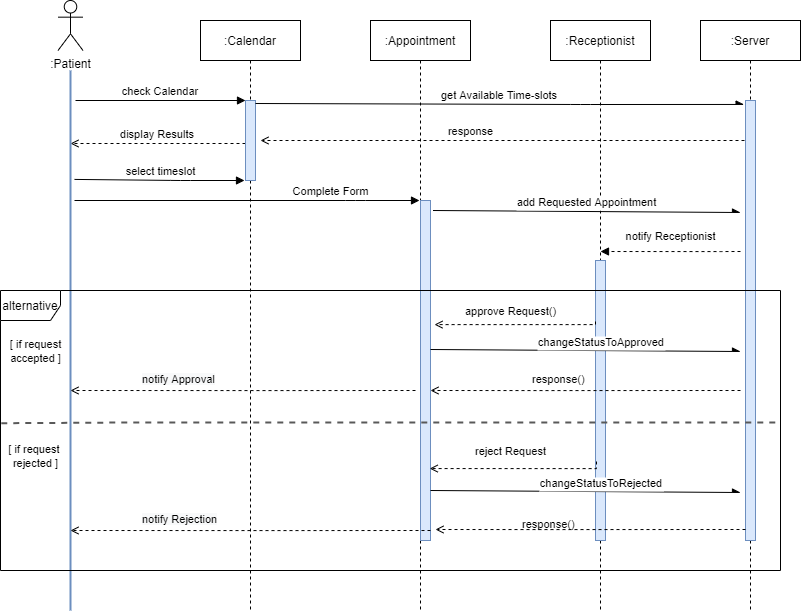

The diagram above was exported from draw.io. Its source (the exported page's mxGraphModel, read from the mxfile embedded in the PNG):
<mxGraphModel dx="1038" dy="548" grid="1" gridSize="10" guides="1" tooltips="1" connect="1" arrows="1" fold="1" page="1" pageScale="1" pageWidth="1100" pageHeight="850" math="0" shadow="0">
  <root>
    <mxCell id="0" />
    <mxCell id="1" parent="0" />
    <mxCell id="3nuBFxr9cyL0pnOWT2aG-5" value=":Calendar" style="shape=umlLifeline;perimeter=lifelinePerimeter;container=0;collapsible=0;recursiveResize=0;rounded=0;shadow=0;strokeWidth=1;" parent="1" vertex="1">
      <mxGeometry x="300" y="80" width="100" height="590" as="geometry" />
    </mxCell>
    <mxCell id="3nuBFxr9cyL0pnOWT2aG-8" value="check Calendar" style="verticalAlign=bottom;endArrow=block;entryX=0;entryY=0;shadow=0;strokeWidth=1;" parent="1" target="3nuBFxr9cyL0pnOWT2aG-6" edge="1">
      <mxGeometry relative="1" as="geometry">
        <mxPoint x="175" y="160.0000000000001" as="sourcePoint" />
      </mxGeometry>
    </mxCell>
    <mxCell id="3nuBFxr9cyL0pnOWT2aG-9" value="display Results" style="verticalAlign=bottom;endArrow=open;shadow=0;strokeWidth=1;dashed=1;endFill=0;" parent="1" edge="1">
      <mxGeometry relative="1" as="geometry">
        <mxPoint x="345" y="203" as="sourcePoint" />
        <mxPoint x="170" y="203" as="targetPoint" />
      </mxGeometry>
    </mxCell>
    <mxCell id="3nuBFxr9cyL0pnOWT2aG-10" value="" style="verticalAlign=bottom;endArrow=block;endSize=6;shadow=0;strokeWidth=1;exitX=0.9;exitY=0.468;exitDx=0;exitDy=0;exitPerimeter=0;endFill=1;" parent="1" edge="1">
      <mxGeometry relative="1" as="geometry">
        <mxPoint x="344" y="240" as="targetPoint" />
        <mxPoint x="174" y="238.91999999999996" as="sourcePoint" />
        <Array as="points">
          <mxPoint x="280" y="240" />
        </Array>
      </mxGeometry>
    </mxCell>
    <mxCell id="S0BqyOhsEYvfZL-QMJW4-6" value="" style="edgeStyle=orthogonalEdgeStyle;rounded=0;orthogonalLoop=1;jettySize=auto;html=1;endArrow=none;endFill=0;fillColor=#dae8fc;strokeColor=#6c8ebf;strokeWidth=2;" parent="1" edge="1">
      <mxGeometry relative="1" as="geometry">
        <mxPoint x="170" y="130" as="sourcePoint" />
        <mxPoint x="170" y="670" as="targetPoint" />
      </mxGeometry>
    </mxCell>
    <mxCell id="S0BqyOhsEYvfZL-QMJW4-1" value=":Patient" style="shape=umlActor;verticalLabelPosition=bottom;verticalAlign=top;html=1;" parent="1" vertex="1">
      <mxGeometry x="157.5" y="60" width="25" height="50" as="geometry" />
    </mxCell>
    <mxCell id="3nuBFxr9cyL0pnOWT2aG-6" value="" style="points=[];perimeter=orthogonalPerimeter;rounded=0;shadow=0;strokeWidth=1;fillColor=#dae8fc;strokeColor=#6c8ebf;" parent="1" vertex="1">
      <mxGeometry x="345" y="160" width="10" height="80" as="geometry" />
    </mxCell>
    <mxCell id="S0BqyOhsEYvfZL-QMJW4-7" value=":Appointment" style="shape=umlLifeline;perimeter=lifelinePerimeter;container=0;collapsible=0;recursiveResize=0;rounded=0;shadow=0;strokeWidth=1;" parent="1" vertex="1">
      <mxGeometry x="470" y="80" width="100" height="590" as="geometry" />
    </mxCell>
    <mxCell id="S0BqyOhsEYvfZL-QMJW4-9" value=":Receptionist" style="shape=umlLifeline;perimeter=lifelinePerimeter;container=0;collapsible=0;recursiveResize=0;rounded=0;shadow=0;strokeWidth=1;" parent="1" vertex="1">
      <mxGeometry x="650" y="80" width="100" height="590" as="geometry" />
    </mxCell>
    <mxCell id="S0BqyOhsEYvfZL-QMJW4-14" style="edgeStyle=orthogonalEdgeStyle;rounded=0;orthogonalLoop=1;jettySize=auto;html=1;dashed=1;endArrow=open;endFill=0;" parent="1" edge="1">
      <mxGeometry relative="1" as="geometry">
        <mxPoint x="850" y="340" as="sourcePoint" />
        <mxPoint x="360" y="200" as="targetPoint" />
        <Array as="points">
          <mxPoint x="850" y="480" />
          <mxPoint x="850" y="200" />
        </Array>
      </mxGeometry>
    </mxCell>
    <mxCell id="S0BqyOhsEYvfZL-QMJW4-10" value="" style="points=[];perimeter=orthogonalPerimeter;rounded=0;shadow=0;strokeWidth=1;fillColor=#dae8fc;strokeColor=#6c8ebf;" parent="1" vertex="1">
      <mxGeometry x="695" y="320" width="10" height="280" as="geometry" />
    </mxCell>
    <mxCell id="S0BqyOhsEYvfZL-QMJW4-11" value="get Available Time-slots" style="verticalAlign=bottom;endArrow=async;shadow=0;strokeWidth=1;endFill=1;entryX=-0.14;entryY=0.009;entryDx=0;entryDy=0;entryPerimeter=0;" parent="1" target="S0BqyOhsEYvfZL-QMJW4-21" edge="1">
      <mxGeometry relative="1" as="geometry">
        <mxPoint x="355" y="163.0000000000001" as="sourcePoint" />
        <mxPoint x="850" y="163.83000000000004" as="targetPoint" />
        <Array as="points">
          <mxPoint x="680" y="164" />
        </Array>
      </mxGeometry>
    </mxCell>
    <mxCell id="S0BqyOhsEYvfZL-QMJW4-16" value="&lt;span style=&quot;font-size: 11px&quot;&gt;response&lt;/span&gt;" style="text;html=1;align=center;verticalAlign=middle;resizable=0;points=[];autosize=1;strokeColor=none;" parent="1" vertex="1">
      <mxGeometry x="540" y="180" width="60" height="20" as="geometry" />
    </mxCell>
    <mxCell id="S0BqyOhsEYvfZL-QMJW4-20" value=":Server" style="shape=umlLifeline;perimeter=lifelinePerimeter;container=0;collapsible=0;recursiveResize=0;rounded=0;shadow=0;strokeWidth=1;" parent="1" vertex="1">
      <mxGeometry x="800" y="80" width="100" height="590" as="geometry" />
    </mxCell>
    <mxCell id="S0BqyOhsEYvfZL-QMJW4-21" value="" style="points=[];perimeter=orthogonalPerimeter;rounded=0;shadow=0;strokeWidth=1;fillColor=#dae8fc;strokeColor=#6c8ebf;" parent="1" vertex="1">
      <mxGeometry x="845" y="160" width="10" height="440" as="geometry" />
    </mxCell>
    <mxCell id="S0BqyOhsEYvfZL-QMJW4-22" value="&lt;font style=&quot;font-size: 11px&quot;&gt;select timeslot&lt;/font&gt;" style="text;html=1;align=center;verticalAlign=middle;resizable=0;points=[];autosize=1;strokeColor=none;" parent="1" vertex="1">
      <mxGeometry x="215" y="220" width="90" height="20" as="geometry" />
    </mxCell>
    <mxCell id="S0BqyOhsEYvfZL-QMJW4-23" value="" style="verticalAlign=bottom;endArrow=block;endSize=6;shadow=0;strokeWidth=1;endFill=1;" parent="1" edge="1">
      <mxGeometry relative="1" as="geometry">
        <mxPoint x="519" y="260" as="targetPoint" />
        <mxPoint x="174" y="260" as="sourcePoint" />
        <Array as="points">
          <mxPoint x="455" y="260" />
        </Array>
      </mxGeometry>
    </mxCell>
    <mxCell id="S0BqyOhsEYvfZL-QMJW4-24" value="&lt;font style=&quot;font-size: 11px&quot;&gt;Complete Form&lt;/font&gt;" style="text;html=1;align=center;verticalAlign=middle;resizable=0;points=[];autosize=1;strokeColor=none;" parent="1" vertex="1">
      <mxGeometry x="385" y="240" width="90" height="20" as="geometry" />
    </mxCell>
    <mxCell id="S0BqyOhsEYvfZL-QMJW4-25" value="" style="points=[];perimeter=orthogonalPerimeter;rounded=0;shadow=0;strokeWidth=1;fillColor=#dae8fc;strokeColor=#6c8ebf;" parent="1" vertex="1">
      <mxGeometry x="520" y="260" width="10" height="340" as="geometry" />
    </mxCell>
    <mxCell id="S0BqyOhsEYvfZL-QMJW4-26" value="add Requested Appointment" style="verticalAlign=bottom;endArrow=async;shadow=0;strokeWidth=1;endFill=1;rounded=0;" parent="1" edge="1">
      <mxGeometry relative="1" as="geometry">
        <mxPoint x="532.5" y="270.0000000000001" as="sourcePoint" />
        <mxPoint x="840" y="272" as="targetPoint" />
      </mxGeometry>
    </mxCell>
    <mxCell id="S0BqyOhsEYvfZL-QMJW4-29" value="" style="verticalAlign=bottom;endArrow=block;endSize=6;shadow=0;strokeWidth=1;endFill=1;dashed=1;" parent="1" edge="1">
      <mxGeometry relative="1" as="geometry">
        <mxPoint x="700" y="311" as="targetPoint" />
        <mxPoint x="840" y="311" as="sourcePoint" />
        <Array as="points">
          <mxPoint x="811" y="311.08" />
        </Array>
      </mxGeometry>
    </mxCell>
    <mxCell id="S0BqyOhsEYvfZL-QMJW4-30" value="&lt;font style=&quot;font-size: 11px&quot;&gt;notify Receptionist&lt;/font&gt;" style="text;html=1;align=center;verticalAlign=middle;resizable=0;points=[];autosize=1;strokeColor=none;" parent="1" vertex="1">
      <mxGeometry x="715" y="285" width="110" height="20" as="geometry" />
    </mxCell>
    <mxCell id="S0BqyOhsEYvfZL-QMJW4-33" value="" style="endArrow=none;dashed=1;html=1;endSize=6;exitX=0.001;exitY=0.474;exitDx=0;exitDy=0;exitPerimeter=0;strokeWidth=2;strokeColor=#595959;" parent="1" source="S0BqyOhsEYvfZL-QMJW4-31" edge="1">
      <mxGeometry width="50" height="50" relative="1" as="geometry">
        <mxPoint x="550" y="420" as="sourcePoint" />
        <mxPoint x="880" y="482" as="targetPoint" />
        <Array as="points">
          <mxPoint x="230" y="482" />
        </Array>
      </mxGeometry>
    </mxCell>
    <mxCell id="S0BqyOhsEYvfZL-QMJW4-34" value="&lt;span style=&quot;font-size: 11px&quot;&gt;[ if request&lt;br&gt;accepted ]&lt;br&gt;&lt;/span&gt;" style="text;html=1;align=center;verticalAlign=middle;resizable=0;points=[];autosize=1;strokeColor=none;" parent="1" vertex="1">
      <mxGeometry x="100" y="395" width="70" height="30" as="geometry" />
    </mxCell>
    <mxCell id="S0BqyOhsEYvfZL-QMJW4-35" value="&lt;span style=&quot;font-size: 11px&quot;&gt;[ if request&amp;nbsp;&lt;br&gt;rejected ]&lt;br&gt;&lt;/span&gt;" style="text;html=1;align=center;verticalAlign=middle;resizable=0;points=[];autosize=1;strokeColor=none;" parent="1" vertex="1">
      <mxGeometry x="100" y="500" width="70" height="30" as="geometry" />
    </mxCell>
    <mxCell id="S0BqyOhsEYvfZL-QMJW4-37" style="edgeStyle=orthogonalEdgeStyle;rounded=0;orthogonalLoop=1;jettySize=auto;html=1;dashed=1;endArrow=open;endFill=0;entryX=1.4;entryY=0.365;entryDx=0;entryDy=0;entryPerimeter=0;" parent="1" target="S0BqyOhsEYvfZL-QMJW4-25" edge="1">
      <mxGeometry relative="1" as="geometry">
        <mxPoint x="695" y="381" as="sourcePoint" />
        <mxPoint x="560" y="380" as="targetPoint" />
        <Array as="points">
          <mxPoint x="695" y="384" />
        </Array>
      </mxGeometry>
    </mxCell>
    <mxCell id="S0BqyOhsEYvfZL-QMJW4-38" value="&lt;font style=&quot;font-size: 11px&quot;&gt;approve Request()&lt;/font&gt;" style="text;html=1;align=center;verticalAlign=middle;resizable=0;points=[];autosize=1;strokeColor=none;" parent="1" vertex="1">
      <mxGeometry x="555" y="360" width="110" height="20" as="geometry" />
    </mxCell>
    <mxCell id="S0BqyOhsEYvfZL-QMJW4-42" style="edgeStyle=orthogonalEdgeStyle;rounded=0;orthogonalLoop=1;jettySize=auto;html=1;dashed=1;endArrow=open;endFill=0;entryX=0.92;entryY=0.809;entryDx=0;entryDy=0;entryPerimeter=0;" parent="1" edge="1">
      <mxGeometry relative="1" as="geometry">
        <mxPoint x="696" y="521" as="sourcePoint" />
        <mxPoint x="529.2" y="528.06" as="targetPoint" />
        <Array as="points">
          <mxPoint x="696" y="528" />
        </Array>
      </mxGeometry>
    </mxCell>
    <mxCell id="S0BqyOhsEYvfZL-QMJW4-43" value="&lt;font style=&quot;font-size: 11px&quot;&gt;reject Request&lt;/font&gt;" style="text;html=1;align=center;verticalAlign=middle;resizable=0;points=[];autosize=1;strokeColor=none;" parent="1" vertex="1">
      <mxGeometry x="565" y="500" width="90" height="20" as="geometry" />
    </mxCell>
    <mxCell id="eUOJQlRfs4PnEzddhbJl-1" value="changeStatusToApproved" style="verticalAlign=bottom;endArrow=async;shadow=0;strokeWidth=1;endFill=1;rounded=0;" parent="1" edge="1">
      <mxGeometry x="0.1057" y="-1" relative="1" as="geometry">
        <mxPoint x="530" y="409.0000000000001" as="sourcePoint" />
        <mxPoint x="840" y="411" as="targetPoint" />
        <mxPoint as="offset" />
      </mxGeometry>
    </mxCell>
    <mxCell id="eUOJQlRfs4PnEzddhbJl-2" value="" style="verticalAlign=bottom;endArrow=open;endSize=6;shadow=0;strokeWidth=1;endFill=0;dashed=1;" parent="1" edge="1">
      <mxGeometry relative="1" as="geometry">
        <mxPoint x="530" y="450" as="targetPoint" />
        <mxPoint x="840" y="450" as="sourcePoint" />
        <Array as="points">
          <mxPoint x="641" y="450.08" />
        </Array>
      </mxGeometry>
    </mxCell>
    <mxCell id="eUOJQlRfs4PnEzddhbJl-3" value="&lt;div style=&quot;text-align: center&quot;&gt;&lt;span style=&quot;font-size: 11px&quot;&gt;&lt;font face=&quot;helvetica&quot;&gt;response()&lt;/font&gt;&lt;/span&gt;&lt;/div&gt;" style="text;whiteSpace=wrap;html=1;" parent="1" vertex="1">
      <mxGeometry x="630" y="425" width="110" height="30" as="geometry" />
    </mxCell>
    <mxCell id="eUOJQlRfs4PnEzddhbJl-4" value="changeStatusToRejected" style="verticalAlign=bottom;endArrow=async;shadow=0;strokeWidth=1;endFill=1;rounded=0;" parent="1" edge="1">
      <mxGeometry x="0.1057" y="-1" relative="1" as="geometry">
        <mxPoint x="530" y="550.0000000000001" as="sourcePoint" />
        <mxPoint x="840" y="552" as="targetPoint" />
        <mxPoint as="offset" />
      </mxGeometry>
    </mxCell>
    <mxCell id="eUOJQlRfs4PnEzddhbJl-5" value="" style="verticalAlign=bottom;endArrow=open;endSize=6;shadow=0;strokeWidth=1;endFill=0;dashed=1;" parent="1" edge="1">
      <mxGeometry relative="1" as="geometry">
        <mxPoint x="535" y="589" as="targetPoint" />
        <mxPoint x="845" y="589" as="sourcePoint" />
        <Array as="points">
          <mxPoint x="646" y="589.0799999999999" />
        </Array>
      </mxGeometry>
    </mxCell>
    <mxCell id="eUOJQlRfs4PnEzddhbJl-6" value="&lt;div style=&quot;text-align: center&quot;&gt;&lt;span style=&quot;font-size: 11px&quot;&gt;&lt;font face=&quot;helvetica&quot;&gt;response()&lt;/font&gt;&lt;/span&gt;&lt;/div&gt;" style="text;whiteSpace=wrap;html=1;" parent="1" vertex="1">
      <mxGeometry x="620" y="570" width="110" height="20" as="geometry" />
    </mxCell>
    <mxCell id="eUOJQlRfs4PnEzddhbJl-7" value="" style="verticalAlign=bottom;endArrow=open;endSize=6;shadow=0;strokeWidth=1;endFill=0;dashed=1;" parent="1" edge="1">
      <mxGeometry relative="1" as="geometry">
        <mxPoint x="170" y="450" as="targetPoint" />
        <mxPoint x="515" y="450" as="sourcePoint" />
        <Array as="points">
          <mxPoint x="376" y="450.08" />
        </Array>
      </mxGeometry>
    </mxCell>
    <mxCell id="eUOJQlRfs4PnEzddhbJl-9" value="" style="verticalAlign=bottom;endArrow=open;endSize=6;shadow=0;strokeWidth=1;endFill=0;dashed=1;" parent="1" edge="1">
      <mxGeometry relative="1" as="geometry">
        <mxPoint x="170" y="590" as="targetPoint" />
        <mxPoint x="530" y="590" as="sourcePoint" />
        <Array as="points">
          <mxPoint x="391" y="590.0799999999999" />
        </Array>
      </mxGeometry>
    </mxCell>
    <mxCell id="7Dm42pS26Vr59jRWZCYb-1" value="&lt;span style=&quot;color: rgb(0 , 0 , 0) ; font-family: &amp;#34;helvetica&amp;#34; ; font-size: 11px ; font-style: normal ; font-weight: 400 ; letter-spacing: normal ; text-align: center ; text-indent: 0px ; text-transform: none ; word-spacing: 0px ; background-color: rgb(248 , 249 , 250) ; display: inline ; float: none&quot;&gt;notify Rejection&lt;/span&gt;" style="text;whiteSpace=wrap;html=1;" parent="1" vertex="1">
      <mxGeometry x="240" y="565" width="100" height="30" as="geometry" />
    </mxCell>
    <mxCell id="7Dm42pS26Vr59jRWZCYb-2" value="&lt;span style=&quot;color: rgb(0 , 0 , 0) ; font-family: &amp;#34;helvetica&amp;#34; ; font-size: 11px ; font-style: normal ; font-weight: 400 ; letter-spacing: normal ; text-align: center ; text-indent: 0px ; text-transform: none ; word-spacing: 0px ; background-color: rgb(248 , 249 , 250) ; display: inline ; float: none&quot;&gt;notify Approval&lt;/span&gt;" style="text;whiteSpace=wrap;html=1;" parent="1" vertex="1">
      <mxGeometry x="240" y="425" width="100" height="30" as="geometry" />
    </mxCell>
    <mxCell id="S0BqyOhsEYvfZL-QMJW4-31" value="alternative" style="shape=umlFrame;whiteSpace=wrap;html=1;" parent="1" vertex="1">
      <mxGeometry x="100" y="350" width="780" height="280" as="geometry" />
    </mxCell>
  </root>
</mxGraphModel>